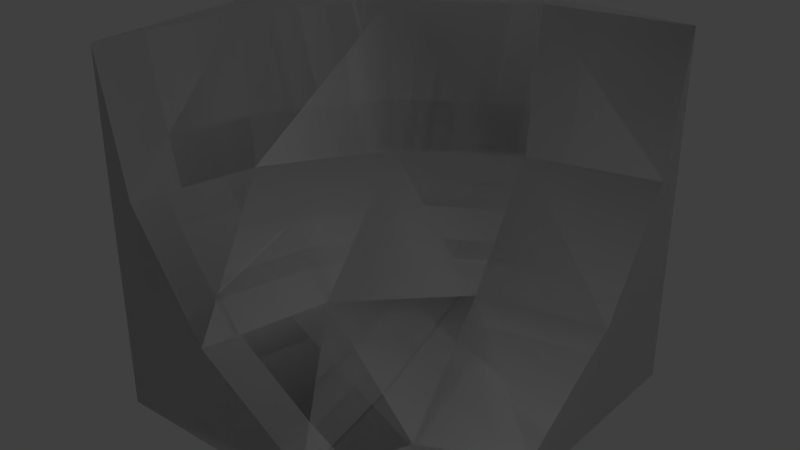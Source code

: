 # Source: Light_Inner_Slope.blend  (saved by Blender 2.79.0; exported with 4.5.12 LTS)
import bpy
from mathutils import Matrix  # noqa: F401  (used for matrix-valued properties, if any)

bpy.ops.wm.read_factory_settings(use_empty=True)
scene = bpy.context.scene
scene.name = 'Scene'

# ---- collections
col_collection_1 = bpy.data.collections.new('Collection 1'); scene.collection.children.link(col_collection_1)

# ---- materials (node trees are filled in below, after node groups)
mat_rc_inner_slope_001 = bpy.data.materials.new('RC_Inner_Slope.001')
mat_rc_inner_slope_001.alpha_threshold = 0.0
mat_rc_inner_slope_001.use_transparent_shadow = False
mat_rc_inner_slope_001.roughness = 0.5
mat_rc_inner_slope = bpy.data.materials.new('RC_Inner_Slope')
mat_rc_inner_slope.alpha_threshold = 0.0
mat_rc_inner_slope.use_transparent_shadow = False
mat_rc_inner_slope.roughness = 0.5

# ---- material node trees

# ---- world
world_world = bpy.data.worlds.new('World'); scene.world = world_world
world_world.color = (0.05088, 0.05088, 0.05088)
world_world.use_sun_shadow = False
world_world.sun_shadow_jitter_overblur = 0.0
world_world.cycles.sampling_method = 'MANUAL'

# ---- lights
light_lamp = bpy.data.lights.new('Lamp', 'POINT')
light_lamp.transmission_factor = 0.0
light_lamp.cutoff_distance = 30.0
light_lamp.energy = 100.0
light_lamp.shadow_buffer_clip_start = 1.001
light_lamp.shadow_soft_size = 0.1
light_lamp.shadow_maximum_resolution = 0.006
light_lamp.use_absolute_resolution = True

# ---- meshes
me_rc_inner_slope_001 = bpy.data.meshes.new('RC_Inner_Slope.001')
me_rc_inner_slope_001.from_pydata([(0.1174, 0.4998, -0.4247), (0.5002, 0.1174, -0.4247), (0.5002, 0.5, -0.5005), (0.1467, 0.1173, -0.3366), (-0.207, 0.4998, -0.2079), (0.5002, -0.207, -0.2079), (-0.146, 0.1173, -0.1467), (-0.3466, 0.1173, 0.1625), (0.1523, -0.2071, -0.1269), (-0.1221, -0.2071, 0.1475), (-0.2068, -0.2072, 0.5), (0.5002, -0.4238, 0.1165), (0.2434, -0.4239, 0.2427), (0.1176, -0.424, 0.5), (0.5001, -0.5, 0.5), (-0.4236, 0.1173, 0.5), (-0.4238, 0.4998, 0.1165), (-0.4998, 0.5, 0.5), (0.5002, -0.4238, 0.1165), (0.5001, -0.5, 0.5), (0.4999, -0.5, -0.4999), (0.5002, -0.207, -0.2079), (0.5002, 0.1174, -0.4247), (0.5002, 0.5, -0.5005), (0.5001, -0.5, 0.5), (-0.5001, -0.4999, 0.5), (-0.5, -0.5, -0.5), (0.4999, -0.5, -0.4999), (-0.5, -0.5, -0.5), (-0.5001, -0.4999, 0.5), (-0.4998, 0.5, 0.5), (-0.5, 0.5, -0.5), (0.4999, -0.5, -0.4999), (-0.5, -0.5, -0.5), (-0.5, 0.5, -0.5), (0.5002, 0.5, -0.5005), (-0.4236, 0.1173, 0.5), (-0.4998, 0.5, 0.5), (-0.5001, -0.4999, 0.5), (-0.2068, -0.2072, 0.5), (0.1176, -0.424, 0.5), (0.5001, -0.5, 0.5), (0.1174, 0.4998, -0.4247), (0.5002, 0.5, -0.5005), (-0.5, 0.5, -0.5), (-0.207, 0.4998, -0.2079), (-0.4238, 0.4998, 0.1165), (-0.4998, 0.5, 0.5)], [], [(0, 1, 2), (0, 3, 1), (4, 3, 0), (3, 5, 1), (4, 6, 3), (4, 7, 6), (6, 8, 3), (3, 8, 5), (6, 9, 8), (7, 9, 6), (7, 10, 9), (8, 11, 5), (9, 12, 8), (8, 12, 11), (9, 13, 12), (10, 13, 9), (12, 14, 11), (13, 14, 12), (15, 10, 7), (16, 15, 7), (16, 7, 4), (17, 15, 16), (18, 19, 20), (18, 20, 21), (20, 22, 21), (20, 23, 22), (24, 25, 26), (24, 26, 27), (28, 29, 30), (28, 30, 31), (32, 33, 34), (32, 34, 35), (36, 37, 38), (36, 38, 39), (38, 40, 39), (38, 41, 40), (42, 43, 44), (42, 44, 45), (44, 46, 45), (44, 47, 46)])
me_rc_inner_slope_001.polygons.foreach_set('use_smooth', [True] * 40)
_k = set([(0, 2), (0, 4), (1, 2), (1, 5), (4, 16), (5, 11), (10, 13), (10, 15), (11, 14), (13, 14), (15, 17), (16, 17), (18, 19), (18, 21), (19, 20), (20, 23), (21, 22), (22, 23), (24, 25), (24, 27), (25, 26), (26, 27), (28, 29), (28, 31), (29, 30), (30, 31), (32, 33), (32, 35), (33, 34), (34, 35), (36, 37), (36, 39), (37, 38), (38, 41), (39, 40), (40, 41), (42, 43), (42, 45), (43, 44), (44, 47), (45, 46), (46, 47)])
me_rc_inner_slope_001.attributes.new('sharp_edge', 'BOOLEAN', 'EDGE').data.foreach_set('value', [ (min(e.vertices), max(e.vertices)) in _k for e in me_rc_inner_slope_001.edges])
_uv = me_rc_inner_slope_001.uv_layers.new(name='UVMap')
_uv.uv.foreach_set('vector', [0.4161, 0.7806, 0.4065, 0.8575, 0.4511, 0.8152, 0.4161, 0.7806, 0.3675, 0.818, 0.4065, 0.8575, 0.3555, 0.7377, 0.3675, 0.818, 0.4161, 0.7806, 0.3675, 0.818, 0.3561, 0.8928, 0.4065, 0.8575, 0.3555, 0.7377, 0.3264, 0.7882, 0.3675, 0.818, 0.3555, 0.7377, 0.2774, 0.7665, 0.3264, 0.7882, 0.3264, 0.7882, 0.3225, 0.8511, 0.3675, 0.818, 0.3675, 0.818, 0.3225, 0.8511, 0.3561, 0.8928, 0.3264, 0.7882, 0.2747, 0.8236, 0.3225, 0.8511, 0.2774, 0.7665, 0.2747, 0.8236, 0.3264, 0.7882, 0.2774, 0.7665, 0.221, 0.8152, 0.2747, 0.8236, 0.3225, 0.8511, 0.3003, 0.9192, 0.3561, 0.8928, 0.2747, 0.8236, 0.2693, 0.8874, 0.3225, 0.8511, 0.3225, 0.8511, 0.2693, 0.8874, 0.3003, 0.9192, 0.2747, 0.8236, 0.2262, 0.8766, 0.2693, 0.8874, 0.221, 0.8152, 0.2262, 0.8766, 0.2747, 0.8236, 0.2693, 0.8874, 0.2404, 0.9373, 0.3003, 0.9192, 0.2262, 0.8766, 0.2404, 0.9373, 0.2693, 0.8874, 0.2263, 0.7538, 0.221, 0.8152, 0.2774, 0.7665, 0.2881, 0.7069, 0.2263, 0.7538, 0.2774, 0.7665, 0.2881, 0.7069, 0.2774, 0.7665, 0.3555, 0.7377, 0.2405, 0.694, 0.2263, 0.7538, 0.2881, 0.7069, 0.5914, 0.6447, 0.5798, 0.703, 0.5798, 0.5549, 0.5914, 0.6447, 0.5798, 0.5549, 0.6232, 0.5983, 0.5798, 0.5549, 0.6712, 0.5662, 0.6232, 0.5983, 0.5798, 0.5549, 0.7279, 0.5549, 0.6712, 0.5662, 0.8283, 0.9852, 0.8283, 0.8272, 0.9862, 0.8272, 0.8283, 0.9852, 0.9862, 0.8272, 0.9862, 0.9852, 0.9862, 0.9852, 0.8283, 0.9852, 0.8283, 0.8272, 0.9862, 0.9852, 0.8283, 0.8272, 0.9862, 0.8272, 0.9862, 0.9852, 0.8283, 0.9852, 0.8283, 0.8272, 0.9862, 0.9852, 0.8283, 0.8272, 0.9862, 0.8272, 0.5914, 0.6447, 0.5798, 0.703, 0.5798, 0.5549, 0.5914, 0.6447, 0.5798, 0.5549, 0.6232, 0.5983, 0.5798, 0.5549, 0.6712, 0.5662, 0.6232, 0.5983, 0.5798, 0.5549, 0.7279, 0.5549, 0.6712, 0.5662, 0.5871, 0.6574, 0.5797, 0.7031, 0.5798, 0.5549, 0.5871, 0.6574, 0.5798, 0.5549, 0.6245, 0.5997, 0.5798, 0.5549, 0.6822, 0.5623, 0.6245, 0.5997, 0.5798, 0.5549, 0.7279, 0.555, 0.6822, 0.5623])
me_rc_inner_slope_001.materials.append(mat_rc_inner_slope_001)
me_rc_inner_slope_001.use_remesh_preserve_volume = False
me_rc_inner_slope_001.use_remesh_preserve_attributes = False
me_rc_inner_slope_001.use_mirror_vertex_groups = False
me_rc_inner_slope_001.update()
me_rc_inner_slope_001.normals_split_custom_set([tuple(v) for v in zip(*[iter([0.3021, 0.2194, 0.9277, 0.2065, 0.3869, 0.8987, 0.1552, 0.1919, 0.9691, 0.3021, 0.2194, 0.9277, 0.3538, 0.3835, 0.8531, 0.2065, 0.3869, 0.8987, 0.5669, 0.2169, 0.7947, 0.3538, 0.3835, 0.8531, 0.3021, 0.2194, 0.9277, 0.3538, 0.3835, 0.8531, 0.1697, 0.6797, 0.7135, 0.2065, 0.3869, 0.8987, 0.5669, 0.2169, 0.7947, 0.6559, 0.3839, 0.6499, 0.3538, 0.3835, 0.8531, 0.5669, 0.2169, 0.7947, 0.8545, 0.385, 0.3487, 0.6559, 0.3839, 0.6499, 0.6559, 0.3839, 0.6499, 0.3521, 0.6934, 0.6286, 0.3538, 0.3835, 0.8531, 0.3538, 0.3835, 0.8531, 0.3521, 0.6934, 0.6286, 0.1697, 0.6797, 0.7135, 0.6559, 0.3839, 0.6499, 0.6254, 0.6943, 0.3561, 0.3521, 0.6934, 0.6286, 0.8545, 0.385, 0.3487, 0.6254, 0.6943, 0.3561, 0.6559, 0.3839, 0.6499, 0.8545, 0.385, 0.3487, 0.7087, 0.6853, 0.1679, 0.6254, 0.6943, 0.3561, 0.3521, 0.6934, 0.6286, 0.1557, 0.8994, 0.4084, 0.1697, 0.6797, 0.7135, 0.6254, 0.6943, 0.3561, 0.2875, 0.9138, 0.2868, 0.3521, 0.6934, 0.6286, 0.3521, 0.6934, 0.6286, 0.2875, 0.9138, 0.2868, 0.1557, 0.8994, 0.4084, 0.6254, 0.6943, 0.3561, 0.41, 0.8985, 0.1566, 0.2875, 0.9138, 0.2868, 0.7087, 0.6853, 0.1679, 0.41, 0.8985, 0.1566, 0.6254, 0.6943, 0.3561, 0.2875, 0.9138, 0.2868, 0.1449, 0.9788, 0.1448, 0.1557, 0.8994, 0.4084, 0.41, 0.8985, 0.1566, 0.1449, 0.9788, 0.1448, 0.2875, 0.9138, 0.2868, 0.9035, 0.3831, 0.1923, 0.7087, 0.6853, 0.1679, 0.8545, 0.385, 0.3487, 0.9294, 0.2125, 0.3017, 0.9035, 0.3831, 0.1923, 0.8545, 0.385, 0.3487, 0.9294, 0.2125, 0.3017, 0.8545, 0.385, 0.3487, 0.5669, 0.2169, 0.7947, 0.9689, 0.1929, 0.1551, 0.9035, 0.3831, 0.1923, 0.9294, 0.2125, 0.3017, 1.0, -0.00092, -0.0007883, 1.0, -0.0009376, -0.0007829, 1.0, -0.0007592, -0.0006874, 1.0, -0.00092, -0.0007883, 1.0, -0.0007592, -0.0006874, 1.0, -0.001013, -0.0008345, 1.0, -0.0007592, -0.0006874, 1.0, -0.0008852, -0.0008639, 1.0, -0.001013, -0.0008345, 1.0, -0.0007592, -0.0006874, 1.0, -0.0009149, -0.0008137, 1.0, -0.0008852, -0.0008639, -2.344e-05, -1.0, 6.395e-05, -4.688e-05, -1.0, 8.724e-05, -2.344e-05, -1.0, 6.395e-05, -2.344e-05, -1.0, 6.395e-05, -2.344e-05, -1.0, 6.395e-05, -2.577e-09, -1.0, 4.066e-05, -1.0, 0.0001343, 4.64e-05, -1.0, 0.0002685, -8.789e-05, -1.0, 0.0001343, 4.639e-05, -1.0, 0.0001343, 4.64e-05, -1.0, 0.0001343, 4.639e-05, -1.0, 0.0, 0.0001807, -2.429e-06, -3.199e-06, -1.0, 6.349e-05, 0.0, -1.0, 8.49e-05, 0.0001111, -1.0, -2.429e-06, -3.199e-06, -1.0, 8.49e-05, 0.0001111, -1.0, -3.187e-05, -3.616e-05, -1.0, -2.421e-05, -2.877e-05, 1.0, -2.031e-05, -2.929e-05, 1.0, -3.388e-05, -1.646e-05, 1.0, -2.421e-05, -2.877e-05, 1.0, -3.388e-05, -1.646e-05, 1.0, -3.331e-05, -3.337e-05, 1.0, -3.388e-05, -1.646e-05, 1.0, -4.827e-05, 0.0001353, 1.0, -3.331e-05, -3.337e-05, 1.0, -3.388e-05, -1.646e-05, 1.0, -5.364e-05, 0.0001795, 1.0, -4.827e-05, 0.0001353, 1.0, 1.045e-05, 1.0, 8.25e-05, 1.025e-05, 1.0, 4.512e-05, 2.802e-05, 1.0, 7.153e-05, 1.045e-05, 1.0, 8.25e-05, 2.802e-05, 1.0, 7.153e-05, 4.219e-05, 1.0, 8.291e-05, 2.802e-05, 1.0, 7.153e-05, 3.047e-05, 1.0, 5.438e-05, 4.219e-05, 1.0, 8.291e-05, 2.802e-05, 1.0, 7.153e-05, 4.201e-05, 1.0, 5.354e-05, 3.047e-05, 1.0, 5.438e-05])] * 3)])
me_rc_inner_slope = bpy.data.meshes.new('RC_Inner_Slope')
me_rc_inner_slope.from_pydata([(0.1174, 0.4998, -0.4247), (0.5002, 0.1174, -0.4247), (0.5002, 0.5, -0.5005), (0.1467, 0.1173, -0.3366), (-0.207, 0.4998, -0.2079), (0.5002, -0.207, -0.2079), (-0.146, 0.1173, -0.1467), (-0.3466, 0.1173, 0.1625), (0.1523, -0.2071, -0.1269), (-0.1221, -0.2071, 0.1475), (-0.2068, -0.2072, 0.5), (0.5002, -0.4238, 0.1165), (0.2434, -0.4239, 0.2427), (0.1176, -0.424, 0.5), (0.5001, -0.5, 0.5), (-0.4236, 0.1173, 0.5), (-0.4238, 0.4998, 0.1165), (-0.4998, 0.5, 0.5), (0.5002, -0.4238, 0.1165), (0.5001, -0.5, 0.5), (0.4999, -0.5, -0.4999), (0.5002, -0.207, -0.2079), (0.5002, 0.1174, -0.4247), (0.5002, 0.5, -0.5005), (0.5001, -0.5, 0.5), (-0.5001, -0.4999, 0.5), (-0.5, -0.5, -0.5), (0.4999, -0.5, -0.4999), (-0.5, -0.5, -0.5), (-0.5001, -0.4999, 0.5), (-0.4998, 0.5, 0.5), (-0.5, 0.5, -0.5), (0.4999, -0.5, -0.4999), (-0.5, -0.5, -0.5), (-0.5, 0.5, -0.5), (0.5002, 0.5, -0.5005), (-0.4236, 0.1173, 0.5), (-0.4998, 0.5, 0.5), (-0.5001, -0.4999, 0.5), (-0.2068, -0.2072, 0.5), (0.1176, -0.424, 0.5), (0.5001, -0.5, 0.5), (0.1174, 0.4998, -0.4247), (0.5002, 0.5, -0.5005), (-0.5, 0.5, -0.5), (-0.207, 0.4998, -0.2079), (-0.4238, 0.4998, 0.1165), (-0.4998, 0.5, 0.5)], [], [(0, 1, 2), (0, 3, 1), (4, 3, 0), (3, 5, 1), (4, 6, 3), (4, 7, 6), (6, 8, 3), (3, 8, 5), (6, 9, 8), (7, 9, 6), (7, 10, 9), (8, 11, 5), (9, 12, 8), (8, 12, 11), (9, 13, 12), (10, 13, 9), (12, 14, 11), (13, 14, 12), (15, 10, 7), (16, 15, 7), (16, 7, 4), (17, 15, 16), (18, 19, 20), (18, 20, 21), (20, 22, 21), (20, 23, 22), (24, 25, 26), (24, 26, 27), (28, 29, 30), (28, 30, 31), (32, 33, 34), (32, 34, 35), (36, 37, 38), (36, 38, 39), (38, 40, 39), (38, 41, 40), (42, 43, 44), (42, 44, 45), (44, 46, 45), (44, 47, 46)])
me_rc_inner_slope.polygons.foreach_set('use_smooth', [True] * 40)
_k = set([(0, 2), (0, 4), (1, 2), (1, 5), (4, 16), (5, 11), (10, 13), (10, 15), (11, 14), (13, 14), (15, 17), (16, 17), (18, 19), (18, 21), (19, 20), (20, 23), (21, 22), (22, 23), (24, 25), (24, 27), (25, 26), (26, 27), (28, 29), (28, 31), (29, 30), (30, 31), (32, 33), (32, 35), (33, 34), (34, 35), (36, 37), (36, 39), (37, 38), (38, 41), (39, 40), (40, 41), (42, 43), (42, 45), (43, 44), (44, 47), (45, 46), (46, 47)])
me_rc_inner_slope.attributes.new('sharp_edge', 'BOOLEAN', 'EDGE').data.foreach_set('value', [ (min(e.vertices), max(e.vertices)) in _k for e in me_rc_inner_slope.edges])
_uv = me_rc_inner_slope.uv_layers.new(name='UVMap')
_uv.uv.foreach_set('vector', [0.4161, 0.7806, 0.4065, 0.8575, 0.4511, 0.8152, 0.4161, 0.7806, 0.3675, 0.818, 0.4065, 0.8575, 0.3555, 0.7377, 0.3675, 0.818, 0.4161, 0.7806, 0.3675, 0.818, 0.3561, 0.8928, 0.4065, 0.8575, 0.3555, 0.7377, 0.3264, 0.7882, 0.3675, 0.818, 0.3555, 0.7377, 0.2774, 0.7665, 0.3264, 0.7882, 0.3264, 0.7882, 0.3225, 0.8511, 0.3675, 0.818, 0.3675, 0.818, 0.3225, 0.8511, 0.3561, 0.8928, 0.3264, 0.7882, 0.2747, 0.8236, 0.3225, 0.8511, 0.2774, 0.7665, 0.2747, 0.8236, 0.3264, 0.7882, 0.2774, 0.7665, 0.221, 0.8152, 0.2747, 0.8236, 0.3225, 0.8511, 0.3003, 0.9192, 0.3561, 0.8928, 0.2747, 0.8236, 0.2693, 0.8874, 0.3225, 0.8511, 0.3225, 0.8511, 0.2693, 0.8874, 0.3003, 0.9192, 0.2747, 0.8236, 0.2262, 0.8766, 0.2693, 0.8874, 0.221, 0.8152, 0.2262, 0.8766, 0.2747, 0.8236, 0.2693, 0.8874, 0.2404, 0.9373, 0.3003, 0.9192, 0.2262, 0.8766, 0.2404, 0.9373, 0.2693, 0.8874, 0.2263, 0.7538, 0.221, 0.8152, 0.2774, 0.7665, 0.2881, 0.7069, 0.2263, 0.7538, 0.2774, 0.7665, 0.2881, 0.7069, 0.2774, 0.7665, 0.3555, 0.7377, 0.2405, 0.694, 0.2263, 0.7538, 0.2881, 0.7069, 0.5914, 0.6447, 0.5798, 0.703, 0.5798, 0.5549, 0.5914, 0.6447, 0.5798, 0.5549, 0.6232, 0.5983, 0.5798, 0.5549, 0.6712, 0.5662, 0.6232, 0.5983, 0.5798, 0.5549, 0.7279, 0.5549, 0.6712, 0.5662, 0.8283, 0.9852, 0.8283, 0.8272, 0.9862, 0.8272, 0.8283, 0.9852, 0.9862, 0.8272, 0.9862, 0.9852, 0.9862, 0.9852, 0.8283, 0.9852, 0.8283, 0.8272, 0.9862, 0.9852, 0.8283, 0.8272, 0.9862, 0.8272, 0.9862, 0.9852, 0.8283, 0.9852, 0.8283, 0.8272, 0.9862, 0.9852, 0.8283, 0.8272, 0.9862, 0.8272, 0.5914, 0.6447, 0.5798, 0.703, 0.5798, 0.5549, 0.5914, 0.6447, 0.5798, 0.5549, 0.6232, 0.5983, 0.5798, 0.5549, 0.6712, 0.5662, 0.6232, 0.5983, 0.5798, 0.5549, 0.7279, 0.5549, 0.6712, 0.5662, 0.5871, 0.6574, 0.5797, 0.7031, 0.5798, 0.5549, 0.5871, 0.6574, 0.5798, 0.5549, 0.6245, 0.5997, 0.5798, 0.5549, 0.6822, 0.5623, 0.6245, 0.5997, 0.5798, 0.5549, 0.7279, 0.555, 0.6822, 0.5623])
me_rc_inner_slope.materials.append(mat_rc_inner_slope)
me_rc_inner_slope.use_remesh_preserve_volume = False
me_rc_inner_slope.use_remesh_preserve_attributes = False
me_rc_inner_slope.use_mirror_vertex_groups = False
me_rc_inner_slope.update()
me_rc_inner_slope.normals_split_custom_set([tuple(v) for v in zip(*[iter([0.3021, 0.2194, 0.9277, 0.2065, 0.3869, 0.8987, 0.1552, 0.1919, 0.9691, 0.3021, 0.2194, 0.9277, 0.3538, 0.3835, 0.8531, 0.2065, 0.3869, 0.8987, 0.5669, 0.2169, 0.7947, 0.3538, 0.3835, 0.8531, 0.3021, 0.2194, 0.9277, 0.3538, 0.3835, 0.8531, 0.1697, 0.6797, 0.7135, 0.2065, 0.3869, 0.8987, 0.5669, 0.2169, 0.7947, 0.6559, 0.3839, 0.6499, 0.3538, 0.3835, 0.8531, 0.5669, 0.2169, 0.7947, 0.8545, 0.385, 0.3487, 0.6559, 0.3839, 0.6499, 0.6559, 0.3839, 0.6499, 0.3521, 0.6934, 0.6286, 0.3538, 0.3835, 0.8531, 0.3538, 0.3835, 0.8531, 0.3521, 0.6934, 0.6286, 0.1697, 0.6797, 0.7135, 0.6559, 0.3839, 0.6499, 0.6254, 0.6943, 0.3561, 0.3521, 0.6934, 0.6286, 0.8545, 0.385, 0.3487, 0.6254, 0.6943, 0.3561, 0.6559, 0.3839, 0.6499, 0.8545, 0.385, 0.3487, 0.7087, 0.6853, 0.1679, 0.6254, 0.6943, 0.3561, 0.3521, 0.6934, 0.6286, 0.1557, 0.8994, 0.4084, 0.1697, 0.6797, 0.7135, 0.6254, 0.6943, 0.3561, 0.2875, 0.9138, 0.2868, 0.3521, 0.6934, 0.6286, 0.3521, 0.6934, 0.6286, 0.2875, 0.9138, 0.2868, 0.1557, 0.8994, 0.4084, 0.6254, 0.6943, 0.3561, 0.41, 0.8985, 0.1566, 0.2875, 0.9138, 0.2868, 0.7087, 0.6853, 0.1679, 0.41, 0.8985, 0.1566, 0.6254, 0.6943, 0.3561, 0.2875, 0.9138, 0.2868, 0.1449, 0.9788, 0.1448, 0.1557, 0.8994, 0.4084, 0.41, 0.8985, 0.1566, 0.1449, 0.9788, 0.1448, 0.2875, 0.9138, 0.2868, 0.9035, 0.3831, 0.1923, 0.7087, 0.6853, 0.1679, 0.8545, 0.385, 0.3487, 0.9294, 0.2125, 0.3017, 0.9035, 0.3831, 0.1923, 0.8545, 0.385, 0.3487, 0.9294, 0.2125, 0.3017, 0.8545, 0.385, 0.3487, 0.5669, 0.2169, 0.7947, 0.9689, 0.1929, 0.1551, 0.9035, 0.3831, 0.1923, 0.9294, 0.2125, 0.3017, 1.0, -0.00092, -0.0007883, 1.0, -0.0009376, -0.0007829, 1.0, -0.0007592, -0.0006874, 1.0, -0.00092, -0.0007883, 1.0, -0.0007592, -0.0006874, 1.0, -0.001013, -0.0008345, 1.0, -0.0007592, -0.0006874, 1.0, -0.0008852, -0.0008639, 1.0, -0.001013, -0.0008345, 1.0, -0.0007592, -0.0006874, 1.0, -0.0009149, -0.0008137, 1.0, -0.0008852, -0.0008639, -2.344e-05, -1.0, 6.395e-05, -4.688e-05, -1.0, 8.724e-05, -2.344e-05, -1.0, 6.395e-05, -2.344e-05, -1.0, 6.395e-05, -2.344e-05, -1.0, 6.395e-05, -2.577e-09, -1.0, 4.066e-05, -1.0, 0.0001343, 4.64e-05, -1.0, 0.0002685, -8.789e-05, -1.0, 0.0001343, 4.639e-05, -1.0, 0.0001343, 4.64e-05, -1.0, 0.0001343, 4.639e-05, -1.0, 0.0, 0.0001807, -2.429e-06, -3.199e-06, -1.0, 6.349e-05, 0.0, -1.0, 8.49e-05, 0.0001111, -1.0, -2.429e-06, -3.199e-06, -1.0, 8.49e-05, 0.0001111, -1.0, -3.187e-05, -3.616e-05, -1.0, -2.421e-05, -2.877e-05, 1.0, -2.031e-05, -2.929e-05, 1.0, -3.388e-05, -1.646e-05, 1.0, -2.421e-05, -2.877e-05, 1.0, -3.388e-05, -1.646e-05, 1.0, -3.331e-05, -3.337e-05, 1.0, -3.388e-05, -1.646e-05, 1.0, -4.827e-05, 0.0001353, 1.0, -3.331e-05, -3.337e-05, 1.0, -3.388e-05, -1.646e-05, 1.0, -5.364e-05, 0.0001795, 1.0, -4.827e-05, 0.0001353, 1.0, 1.045e-05, 1.0, 8.25e-05, 1.025e-05, 1.0, 4.512e-05, 2.802e-05, 1.0, 7.153e-05, 1.045e-05, 1.0, 8.25e-05, 2.802e-05, 1.0, 7.153e-05, 4.219e-05, 1.0, 8.291e-05, 2.802e-05, 1.0, 7.153e-05, 3.047e-05, 1.0, 5.438e-05, 4.219e-05, 1.0, 8.291e-05, 2.802e-05, 1.0, 7.153e-05, 4.201e-05, 1.0, 5.354e-05, 3.047e-05, 1.0, 5.438e-05])] * 3)])

# ---- objects
ob_rc_inner_slope_001 = bpy.data.objects.new('RC_Inner_Slope.001', me_rc_inner_slope_001)
ob_rc_inner_slope = bpy.data.objects.new('RC_Inner_Slope', me_rc_inner_slope)
ob_lamp = bpy.data.objects.new('Lamp', light_lamp)

# ---- transforms, parenting, visibility, modifiers, constraints
ob_rc_inner_slope_001.location = (0.0, 0.0, 0.0)
ob_rc_inner_slope_001.rotation_euler = (1.571, -0.0, 0.0)
ob_rc_inner_slope_001.lineart.crease_threshold = 0.0
ob_rc_inner_slope.location = (0.0, 0.0, 0.0)
ob_rc_inner_slope.rotation_euler = (1.571, -0.0, 0.0)
ob_rc_inner_slope.lineart.crease_threshold = 0.0
ob_lamp.location = (4.076, 1.005, 5.904)
ob_lamp.rotation_euler = (0.6503, 0.05522, 1.866)
ob_lamp.lock_rotations_4d = False
ob_lamp.empty_display_type = 'ARROWS'
ob_lamp.color = (0.0, 0.0, 0.0, 0.0)
ob_lamp.lineart.crease_threshold = 0.0

# ---- collection membership
col_collection_1.objects.link(ob_rc_inner_slope_001)
col_collection_1.objects.link(ob_rc_inner_slope)
col_collection_1.objects.link(ob_lamp)

# ---- scene / render settings (as saved in the file)
scene.frame_start = 1; scene.frame_end = 250; scene.frame_set(1)
scene.render.engine = 'BLENDER_EEVEE_NEXT'
scene.render.resolution_percentage = 50
scene.render.dither_intensity = 0.0
scene.cycles.use_denoising = False
scene.cycles.samples = 128
scene.cycles.sampling_pattern = 'TABULATED_SOBOL'
scene.cycles.use_adaptive_sampling = False
scene.cycles.use_light_tree = False
scene.cycles.blur_glossy = 0.0
scene.cycles.sample_clamp_indirect = 0.0
scene.view_settings.view_transform = 'Standard'
bpy.context.view_layer.update()

# ---- added for rendering (the .blend has no active camera): camera
cam_auto = bpy.data.cameras.new('AutoCamera')
cam_auto.lens = 50.0
cam_auto.sensor_width = 36.0
cam_auto.clip_end = 1000.0
ob_auto_camera = bpy.data.objects.new('AutoCamera', cam_auto)
scene.collection.objects.link(ob_auto_camera)
ob_auto_camera.location = (1.60306, -1.92335, 1.28241)
ob_auto_camera.rotation_euler = (1.09748, -7.21219e-08, 0.694738)
scene.camera = ob_auto_camera
bpy.context.view_layer.update()
